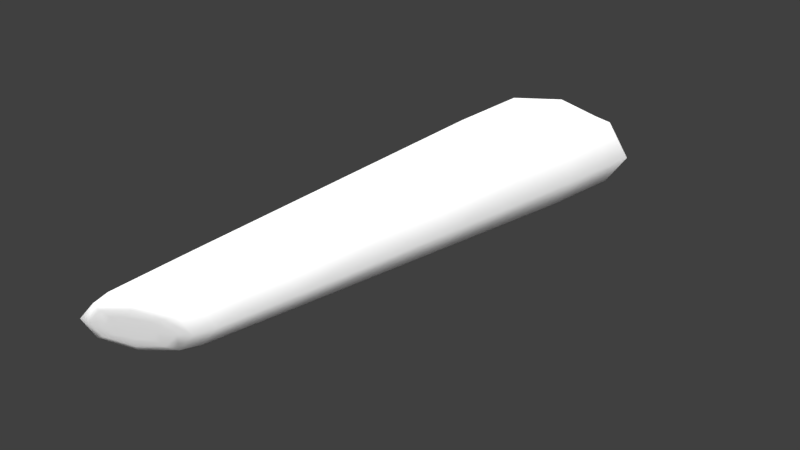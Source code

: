 # Source: pinball_flipper.blend  (saved by Blender 2.79.0; exported with 4.5.12 LTS)
import bpy
from mathutils import Matrix  # noqa: F401  (used for matrix-valued properties, if any)

bpy.ops.wm.read_factory_settings(use_empty=True)
scene = bpy.context.scene
scene.name = 'Scene'

# ---- collections
col_collection_1 = bpy.data.collections.new('Collection 1'); scene.collection.children.link(col_collection_1)

# ---- materials (node trees are filled in below, after node groups)
mat_material = bpy.data.materials.new('Material')
mat_material.alpha_threshold = 0.0
mat_material.roughness = 0.5
mat_material.line_color = (0.0, 0.0, 0.0, 1.0)

# ---- material node trees

# ---- world
world_world = bpy.data.worlds.new('World'); scene.world = world_world
world_world.color = (0.05088, 0.05088, 0.05088)
world_world.use_sun_shadow = False
world_world.sun_shadow_jitter_overblur = 0.0
world_world.cycles.sampling_method = 'MANUAL'

# ---- lights
light_sun = bpy.data.lights.new('Sun', 'SUN')
light_sun.transmission_factor = 0.0
light_sun.angle = 3.008
light_sun.energy = 5.0
light_sun.shadow_buffer_clip_start = 0.5
light_sun.shadow_soft_size = 15.0
light_sun.shadow_cascade_max_distance = 1000.0
light_sun.cycles.max_bounces = 128

# ---- meshes
me_cube = bpy.data.meshes.new('Cube')
me_cube.from_pydata([(0.9395, 0.28, -1.0), (-0.2428, -1.83, -0.2092), (-0.6714, -1.911, -0.2092), (-0.9, 0.28, -1.0), (0.9395, 0.28, 1.0), (-0.2428, -1.83, 0.2092), (-0.6714, -1.911, 0.2092), (-0.9, 0.28, 1.0), (-0.9551, -1.886, -0.5177), (0.07462, -1.702, 0.5177), (0.07462, -1.702, -0.5177), (-0.9551, -1.886, 0.5177), (-0.903, 0.1628, -0.9739), (0.8927, 0.1728, 0.9739), (0.8927, 0.1728, -0.9739), (-0.903, 0.1628, 0.9739), (0.0429, -1.775, -0.5), (-0.9571, -1.966, -0.5), (0.0429, -1.775, 0.5), (-0.9571, -1.966, 0.5)], [], [(8, 10, 16, 17), (1, 5, 6, 2), (11, 19, 18, 9), (4, 0, 3, 7), (12, 15, 7, 3), (9, 18, 16, 10), (13, 9, 10, 14), (17, 19, 11, 8), (15, 11, 9, 13), (12, 14, 10, 8), (3, 0, 14, 12), (7, 15, 13, 4), (4, 13, 14, 0), (8, 11, 15, 12), (1, 2, 17, 16), (5, 1, 16, 18), (2, 6, 19, 17), (6, 5, 18, 19)])
me_cube.polygons.foreach_set('use_smooth', [True] * 18)
me_cube.materials.append(mat_material)
me_cube.use_remesh_preserve_volume = False
me_cube.use_remesh_preserve_attributes = False
me_cube.use_mirror_vertex_groups = False
me_cube.update()

# ---- objects
ob_sun = bpy.data.objects.new('Sun', light_sun)
ob_cube = bpy.data.objects.new('Cube', me_cube)

# ---- transforms, parenting, visibility, modifiers, constraints
ob_sun.location = (2.89, -0.3638, 4.903)
ob_sun.lineart.crease_threshold = 0.0
ob_cube.location = (-0.1, 1.8, 0.0)
ob_cube.scale = (1.0, 2.5, 0.5)
ob_cube.lock_rotations_4d = False
ob_cube.empty_display_type = 'ARROWS'
ob_cube.lineart.crease_threshold = 0.0
_m = ob_cube.modifiers.new('Subsurf', 'SUBSURF')
_m.uv_smooth = 'PRESERVE_CORNERS'
_m.quality = 1
_m.render_levels = 1
_m.show_only_control_edges = False

# ---- collection membership
col_collection_1.objects.link(ob_sun)
col_collection_1.objects.link(ob_cube)

# ---- scene / render settings (as saved in the file)
scene.frame_start = 1; scene.frame_end = 250; scene.frame_set(1)
scene.render.engine = 'CYCLES'
scene.render.resolution_percentage = 50
scene.render.dither_intensity = 0.0
scene.cycles.use_denoising = False
scene.cycles.samples = 128
scene.cycles.sampling_pattern = 'TABULATED_SOBOL'
scene.cycles.use_adaptive_sampling = False
scene.cycles.use_light_tree = False
scene.cycles.blur_glossy = 0.0
scene.cycles.sample_clamp_indirect = 0.0
scene.view_settings.view_transform = 'Standard'
bpy.context.view_layer.update()

# ---- added for rendering (the .blend has no active camera): camera
cam_auto = bpy.data.cameras.new('AutoCamera')
cam_auto.lens = 50.0
cam_auto.sensor_width = 36.0
cam_auto.clip_end = 1000.0
ob_auto_camera = bpy.data.objects.new('AutoCamera', cam_auto)
scene.collection.objects.link(ob_auto_camera)
ob_auto_camera.location = (5.45127, -6.97902, 4.44805)
ob_auto_camera.rotation_euler = (1.09748, -7.21219e-08, 0.694738)
scene.camera = ob_auto_camera
bpy.context.view_layer.update()
